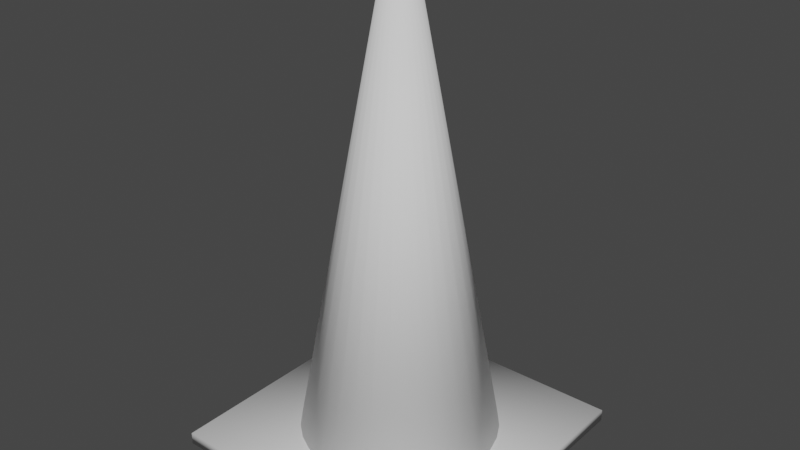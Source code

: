 # Source: cone1.blend  (saved by Blender 2.92.15; exported with 4.5.12 LTS)
import bpy
from mathutils import Matrix  # noqa: F401  (used for matrix-valued properties, if any)

bpy.ops.wm.read_factory_settings(use_empty=True)
scene = bpy.context.scene
scene.name = 'Scene'

# ---- collections
col_collection = bpy.data.collections.new('Collection'); scene.collection.children.link(col_collection)

# ---- world
world_world = bpy.data.worlds.new('World'); scene.world = world_world
world_world.use_nodes = True; world_world.node_tree.nodes.clear()
_N = world_world.node_tree.nodes; _L = world_world.node_tree.links
n0 = _N.new('ShaderNodeOutputWorld'); n0.name = 'World Output'; n0.location = (300, 300)
n1 = _N.new('ShaderNodeBackground'); n1.name = 'Background'; n1.location = (10, 300)
n1.inputs[0].default_value = (0.05088, 0.05088, 0.05088, 1.0)
_L.new(n1.outputs[0], n0.inputs[0])
n0.is_active_output = True
world_world.color = (0.05088, 0.05088, 0.05088)
world_world.use_sun_shadow = False
world_world.sun_shadow_jitter_overblur = 0.0

# ---- meshes
me_cone = bpy.data.meshes.new('Cone')
me_cone.from_pydata([(-0.08385, -0.2024, -0.4872), (-0.006851, -0.03444, 0.5128), (-0.04275, -0.2149, -0.4872), (4.376e-08, -0.03512, 0.5128), (-3.917e-08, -0.2191, -0.4872), (0.006851, -0.03444, 0.5128), (0.04275, -0.2149, -0.4872), (0.01344, -0.03244, 0.5128), (0.08385, -0.2024, -0.4872), (0.01951, -0.0292, 0.5128), (0.1217, -0.1822, -0.4872), (0.02483, -0.02483, 0.5128), (0.1549, -0.1549, -0.4872), (0.0292, -0.01951, 0.5128), (0.1822, -0.1217, -0.4872), (0.03244, -0.01344, 0.5128), (0.2024, -0.08385, -0.4872), (0.03444, -0.006851, 0.5128), (0.2149, -0.04275, -0.4872), (0.03512, 1.421e-07, 0.5128), (0.2191, 1.031e-07, -0.4872), (0.03444, 0.006851, 0.5128), (0.2149, 0.04275, -0.4872), (0.03244, 0.01344, 0.5128), (0.2024, 0.08385, -0.4872), (0.0292, 0.01951, 0.5128), (0.1822, 0.1217, -0.4872), (0.02483, 0.02483, 0.5128), (0.1549, 0.1549, -0.4872), (0.01951, 0.0292, 0.5128), (0.1217, 0.1822, -0.4872), (0.01344, 0.03244, 0.5128), (0.08385, 0.2024, -0.4872), (0.006851, 0.03444, 0.5128), (0.04275, 0.2149, -0.4872), (5.52e-08, 0.03512, 0.5128), (3.222e-08, 0.2191, -0.4872), (-0.01344, -0.03244, 0.5128), (-0.1217, -0.1822, -0.4872), (-0.01951, -0.0292, 0.5128), (-0.1549, -0.1549, -0.4872), (-0.02483, -0.02483, 0.5128), (-0.1822, -0.1217, -0.4872), (-0.0292, -0.01951, 0.5128), (-0.2024, -0.08385, -0.4872), (-0.03244, -0.01344, 0.5128), (-0.2149, -0.04275, -0.4872), (-0.03444, -0.006851, 0.5128), (-0.2191, 2.981e-07, -0.4872), (-0.03512, 1.733e-07, 0.5128), (-0.2149, 0.04275, -0.4872), (-0.03444, 0.006851, 0.5128), (-0.2024, 0.08385, -0.4872), (-0.03244, 0.01344, 0.5128), (-0.1822, 0.1217, -0.4872), (-0.0292, 0.01951, 0.5128), (-0.1549, 0.1549, -0.4872), (-0.02483, 0.02483, 0.5128), (-0.1217, 0.1822, -0.4872), (-0.01951, 0.0292, 0.5128), (-0.08385, 0.2024, -0.4872), (-0.01344, 0.03244, 0.5128), (-0.04275, 0.2149, -0.4872), (-0.006851, 0.03444, 0.5128), (-0.3228, -0.3228, -0.4931), (0.3228, -0.3228, -0.4931), (-0.3228, 0.3228, -0.4931), (0.3228, 0.3228, -0.4931), (-0.3228, 0.3228, -0.5203), (-0.3228, -0.3228, -0.5203), (0.3228, -0.3228, -0.5203), (0.3228, 0.3228, -0.5203), (0.01047, -0.02528, 0.5128), (0.0152, -0.02275, 0.5128), (0.01935, -0.01935, 0.5128), (0.02275, -0.0152, 0.5128), (0.02528, -0.01047, 0.5128), (0.02684, -0.005338, 0.5128), (0.02736, 1.42e-07, 0.5128), (0.02684, 0.005339, 0.5128), (0.02528, 0.01047, 0.5128), (0.02275, 0.0152, 0.5128), (0.01935, 0.01935, 0.5128), (0.0152, 0.02275, 0.5128), (0.01047, 0.02528, 0.5128), (0.005339, 0.02684, 0.5128), (4.142e-08, 0.02736, 0.5128), (0.005339, -0.02684, 0.5128), (4.344e-08, -0.02736, 0.5128), (-0.005339, -0.02684, 0.5128), (-0.01047, -0.02528, 0.5128), (-0.0152, -0.02275, 0.5128), (-0.01935, -0.01935, 0.5128), (-0.02275, -0.0152, 0.5128), (-0.02528, -0.01047, 0.5128), (-0.02684, -0.005338, 0.5128), (-0.02736, 1.735e-07, 0.5128), (-0.02684, 0.005339, 0.5128), (-0.02528, 0.01047, 0.5128), (-0.02275, 0.0152, 0.5128), (-0.01935, 0.01935, 0.5128), (-0.0152, 0.02275, 0.5128), (-0.01047, 0.02528, 0.5128), (-0.005338, 0.02684, 0.5128), (0.01344, -0.03244, 0.5128), (0.01951, -0.0292, 0.5128), (0.02483, -0.02483, 0.5128), (0.0292, -0.01951, 0.5128), (0.03244, -0.01344, 0.5128), (0.03444, -0.006851, 0.5128), (0.03512, 1.421e-07, 0.5128), (0.03444, 0.006851, 0.5128), (0.03244, 0.01344, 0.5128), (0.0292, 0.01951, 0.5128), (0.02483, 0.02483, 0.5128), (0.01951, 0.0292, 0.5128), (0.01344, 0.03244, 0.5128), (0.006851, 0.03444, 0.5128), (5.52e-08, 0.03512, 0.5128), (0.006851, -0.03444, 0.5128), (4.376e-08, -0.03512, 0.5128), (-0.006851, -0.03444, 0.5128), (-0.01344, -0.03244, 0.5128), (-0.01951, -0.0292, 0.5128), (-0.02483, -0.02483, 0.5128), (-0.0292, -0.01951, 0.5128), (-0.03244, -0.01344, 0.5128), (-0.03444, -0.006851, 0.5128), (-0.03512, 1.733e-07, 0.5128), (-0.03444, 0.006851, 0.5128), (-0.03244, 0.01344, 0.5128), (-0.0292, 0.01951, 0.5128), (-0.02483, 0.02483, 0.5128), (-0.01951, 0.0292, 0.5128), (-0.01344, 0.03244, 0.5128), (-0.006851, 0.03444, 0.5128), (0.01047, -0.02528, 0.5128), (0.0152, -0.02275, 0.5128), (0.01935, -0.01935, 0.5128), (0.02275, -0.0152, 0.5128), (0.02528, -0.01047, 0.5128), (0.02684, -0.005338, 0.5128), (0.02736, 1.42e-07, 0.5128), (0.02684, 0.005339, 0.5128), (0.02528, 0.01047, 0.5128), (0.02275, 0.0152, 0.5128), (0.01935, 0.01935, 0.5128), (0.0152, 0.02275, 0.5128), (0.01047, 0.02528, 0.5128), (0.005339, 0.02684, 0.5128), (4.142e-08, 0.02736, 0.5128), (0.005339, -0.02684, 0.5128), (4.344e-08, -0.02736, 0.5128), (-0.005339, -0.02684, 0.5128), (-0.01047, -0.02528, 0.5128), (-0.0152, -0.02275, 0.5128), (-0.01935, -0.01935, 0.5128), (-0.02275, -0.0152, 0.5128), (-0.02528, -0.01047, 0.5128), (-0.02684, -0.005338, 0.5128), (-0.02736, 1.735e-07, 0.5128), (-0.02684, 0.005339, 0.5128), (-0.02528, 0.01047, 0.5128), (-0.02275, 0.0152, 0.5128), (-0.01935, 0.01935, 0.5128), (-0.0152, 0.02275, 0.5128), (-0.01047, 0.02528, 0.5128), (-0.005338, 0.02684, 0.5128), (0.01047, -0.02528, 0.4623), (0.0152, -0.02275, 0.4623), (0.01935, -0.01935, 0.4623), (0.02275, -0.0152, 0.4623), (0.02528, -0.01047, 0.4623), (0.02684, -0.005338, 0.4623), (0.02736, 1.42e-07, 0.4623), (0.02684, 0.005339, 0.4623), (0.02528, 0.01047, 0.4623), (0.02275, 0.0152, 0.4623), (0.01935, 0.01935, 0.4623), (0.0152, 0.02275, 0.4623), (0.01047, 0.02528, 0.4623), (0.005339, 0.02684, 0.4623), (-3.143e-08, 0.02736, 0.4623), (0.005339, -0.02684, 0.4623), (-2.94e-08, -0.02736, 0.4623), (-0.005339, -0.02684, 0.4623), (-0.01047, -0.02528, 0.4623), (-0.0152, -0.02275, 0.4623), (-0.01935, -0.01935, 0.4623), (-0.02275, -0.0152, 0.4623), (-0.02528, -0.01047, 0.4623), (-0.02684, -0.005338, 0.4623), (-0.02736, 1.735e-07, 0.4623), (-0.02684, 0.005339, 0.4623), (-0.02528, 0.01047, 0.4623), (-0.02275, 0.0152, 0.4623), (-0.01935, 0.01935, 0.4623), (-0.0152, 0.02275, 0.4623), (-0.01047, 0.02528, 0.4623), (-0.005339, 0.02684, 0.4623)], [], [(18, 17, 15, 16), (20, 19, 17, 18), (24, 23, 21, 22), (26, 25, 23, 24), (28, 27, 25, 26), (30, 29, 27, 28), (32, 31, 29, 30), (34, 33, 31, 32), (36, 35, 33, 34), (16, 15, 13, 14), (22, 21, 19, 20), (14, 13, 11, 12), (12, 11, 9, 10), (10, 9, 7, 8), (8, 7, 5, 6), (6, 5, 3, 4), (4, 3, 1, 2), (2, 1, 37, 0), (0, 37, 39, 38), (38, 39, 41, 40), (40, 41, 43, 42), (42, 43, 45, 44), (44, 45, 47, 46), (46, 47, 49, 48), (48, 49, 51, 50), (50, 51, 53, 52), (52, 53, 55, 54), (54, 55, 57, 56), (56, 57, 59, 58), (58, 59, 61, 60), (13, 15, 108, 107), (60, 61, 63, 62), (62, 63, 35, 36), (14, 12, 10, 8, 6, 4, 2, 0, 38, 40, 42, 44, 46, 48, 50, 52, 54, 56, 58, 60, 62, 36, 34, 32, 30, 28, 26, 24, 22, 20, 18, 16), (64, 65, 67, 66), (69, 68, 71, 70), (67, 71, 68, 66), (64, 69, 70, 65), (65, 70, 71, 67), (66, 68, 69, 64), (96, 95, 159, 160), (31, 33, 117, 116), (43, 41, 124, 125), (61, 59, 133, 134), (23, 25, 113, 112), (1, 3, 120, 121), (53, 51, 129, 130), (15, 17, 109, 108), (45, 43, 125, 126), (63, 61, 134, 135), (25, 27, 114, 113), (37, 1, 121, 122), (55, 53, 130, 131), (7, 9, 105, 104), (17, 19, 110, 109), (33, 35, 118, 117), (47, 45, 126, 127), (35, 63, 135, 118), (9, 11, 106, 105), (27, 29, 115, 114), (39, 37, 122, 123), (57, 55, 131, 132), (19, 21, 111, 110), (5, 7, 104, 119), (49, 47, 127, 128), (11, 13, 107, 106), (29, 31, 116, 115), (41, 39, 123, 124), (59, 57, 132, 133), (21, 23, 112, 111), (3, 5, 119, 120), (51, 49, 128, 129), (73, 72, 104, 105), (74, 73, 105, 106), (75, 74, 106, 107), (76, 75, 107, 108), (77, 76, 108, 109), (78, 77, 109, 110), (79, 78, 110, 111), (80, 79, 111, 112), (81, 80, 112, 113), (82, 81, 113, 114), (83, 82, 114, 115), (84, 83, 115, 116), (85, 84, 116, 117), (86, 85, 117, 118), (72, 87, 119, 104), (87, 88, 120, 119), (88, 89, 121, 120), (89, 90, 122, 121), (90, 91, 123, 122), (91, 92, 124, 123), (92, 93, 125, 124), (93, 94, 126, 125), (94, 95, 127, 126), (95, 96, 128, 127), (96, 97, 129, 128), (97, 98, 130, 129), (98, 99, 131, 130), (99, 100, 132, 131), (100, 101, 133, 132), (101, 102, 134, 133), (102, 103, 135, 134), (103, 86, 118, 135), (163, 162, 194, 195), (82, 83, 147, 146), (97, 96, 160, 161), (83, 84, 148, 147), (98, 97, 161, 162), (84, 85, 149, 148), (99, 98, 162, 163), (85, 86, 150, 149), (72, 73, 137, 136), (100, 99, 163, 164), (87, 72, 136, 151), (73, 74, 138, 137), (101, 100, 164, 165), (88, 87, 151, 152), (74, 75, 139, 138), (102, 101, 165, 166), (89, 88, 152, 153), (75, 76, 140, 139), (103, 102, 166, 167), (90, 89, 153, 154), (76, 77, 141, 140), (86, 103, 167, 150), (91, 90, 154, 155), (77, 78, 142, 141), (92, 91, 155, 156), (78, 79, 143, 142), (93, 92, 156, 157), (79, 80, 144, 143), (94, 93, 157, 158), (80, 81, 145, 144), (95, 94, 158, 159), (81, 82, 146, 145), (171, 172, 173, 174, 175, 176, 177, 178, 179, 180, 181, 182, 199, 198, 197, 196, 195, 194, 193, 192, 191, 190, 189, 188, 187, 186, 185, 184, 183, 168, 169, 170), (149, 150, 182, 181), (136, 137, 169, 168), (164, 163, 195, 196), (151, 136, 168, 183), (137, 138, 170, 169), (165, 164, 196, 197), (152, 151, 183, 184), (138, 139, 171, 170), (166, 165, 197, 198), (153, 152, 184, 185), (139, 140, 172, 171), (167, 166, 198, 199), (154, 153, 185, 186), (140, 141, 173, 172), (150, 167, 199, 182), (155, 154, 186, 187), (141, 142, 174, 173), (156, 155, 187, 188), (142, 143, 175, 174), (157, 156, 188, 189), (143, 144, 176, 175), (158, 157, 189, 190), (144, 145, 177, 176), (159, 158, 190, 191), (145, 146, 178, 177), (160, 159, 191, 192), (146, 147, 179, 178), (161, 160, 192, 193), (147, 148, 180, 179), (162, 161, 193, 194), (148, 149, 181, 180)])
me_cone.polygons.foreach_set('use_smooth', [True] * 168)
_uv = me_cone.uv_layers.new(name='UVMap')
_uv.uv.foreach_set('vector', [1.0, 0.5, 1.0, 1.0, 0.9688, 1.0, 0.9688, 0.5, 0.9688, 0.5, 0.9688, 1.0, 0.9375, 1.0, 0.9375, 0.5, 0.9375, 0.5, 0.9375, 1.0, 0.9062, 1.0, 0.9062, 0.5, 0.9062, 0.5, 0.9062, 1.0, 0.875, 1.0, 0.875, 0.5, 0.875, 0.5, 0.875, 1.0, 0.8438, 1.0, 0.8438, 0.5, 0.8438, 0.5, 0.8438, 1.0, 0.8125, 1.0, 0.8125, 0.5, 0.8125, 0.5, 0.8125, 1.0, 0.7812, 1.0, 0.7812, 0.5, 0.7812, 0.5, 0.7812, 1.0, 0.75, 1.0, 0.75, 0.5, 0.75, 0.5, 0.75, 1.0, 0.7188, 1.0, 0.7188, 0.5, 0.7188, 0.5, 0.7188, 1.0, 0.6875, 1.0, 0.6875, 0.5, 0.6875, 0.5, 0.6875, 1.0, 0.6562, 1.0, 0.6562, 0.5, 0.6562, 0.5, 0.6562, 1.0, 0.625, 1.0, 0.625, 0.5, 0.625, 0.5, 0.625, 1.0, 0.5938, 1.0, 0.5938, 0.5, 0.5938, 0.5, 0.5938, 1.0, 0.5625, 1.0, 0.5625, 0.5, 0.5625, 0.5, 0.5625, 1.0, 0.5312, 1.0, 0.5312, 0.5, 0.5312, 0.5, 0.5312, 1.0, 0.5, 1.0, 0.5, 0.5, 0.5, 0.5, 0.5, 1.0, 0.4688, 1.0, 0.4688, 0.5, 0.4688, 0.5, 0.4688, 1.0, 0.4375, 1.0, 0.4375, 0.5, 0.4375, 0.5, 0.4375, 1.0, 0.4062, 1.0, 0.4062, 0.5, 0.4062, 0.5, 0.4062, 1.0, 0.375, 1.0, 0.375, 0.5, 0.375, 0.5, 0.375, 1.0, 0.3438, 1.0, 0.3438, 0.5, 0.3438, 0.5, 0.3438, 1.0, 0.3125, 1.0, 0.3125, 0.5, 0.3125, 0.5, 0.3125, 1.0, 0.2812, 1.0, 0.2812, 0.5, 0.2812, 0.5, 0.2812, 1.0, 0.25, 1.0, 0.25, 0.5, 0.25, 0.5, 0.25, 1.0, 0.2188, 1.0, 0.2188, 0.5, 0.2188, 0.5, 0.2188, 1.0, 0.1875, 1.0, 0.1875, 0.5, 0.1875, 0.5, 0.1875, 1.0, 0.1562, 1.0, 0.1562, 0.5, 0.1562, 0.5, 0.1562, 1.0, 0.125, 1.0, 0.125, 0.5, 0.125, 0.5, 0.125, 1.0, 0.09375, 1.0, 0.09375, 0.5, 0.09375, 0.5, 0.09375, 1.0, 0.0625, 1.0, 0.0625, 0.5, 0.6875, 1.0, 0.7188, 1.0, 0.7188, 1.0, 0.6875, 1.0, 0.0625, 0.5, 0.0625, 1.0, 0.03125, 1.0, 0.03125, 0.5, 0.03125, 0.5, 0.03125, 1.0, 0.0, 1.0, 0.0, 0.5, 0.9496, 0.1167, 0.9197, 0.08029, 0.8833, 0.05045, 0.8418, 0.02827, 0.7968, 0.01461, 0.75, 0.01, 0.7032, 0.01461, 0.6582, 0.02827, 0.6167, 0.05045, 0.5803, 0.08029, 0.5504, 0.1167, 0.5283, 0.1582, 0.5146, 0.2032, 0.51, 0.25, 0.5146, 0.2968, 0.5283, 0.3418, 0.5504, 0.3833, 0.5803, 0.4197, 0.6167, 0.4496, 0.6582, 0.4717, 0.7032, 0.4854, 0.75, 0.49, 0.7968, 0.4854, 0.8418, 0.4717, 0.8833, 0.4496, 0.9197, 0.4197, 0.9496, 0.3833, 0.9717, 0.3418, 0.9854, 0.2968, 0.99, 0.25, 0.9854, 0.2032, 0.9717, 0.1582, 0.0, 0.0, 1.0, 0.0, 1.0, 1.0, 0.0, 1.0, 0.0, 0.0, 0.0, 1.0, 1.0, 1.0, 1.0, 0.0, 1.0, 1.0, 1.0, 1.0, 0.0, 1.0, 0.0, 1.0, 0.0, 0.0, 0.0, 0.0, 1.0, 0.0, 1.0, 0.0, 1.0, 0.0, 1.0, 0.0, 1.0, 1.0, 1.0, 1.0, 0.0, 1.0, 0.0, 1.0, 0.0, 0.0, 0.0, 0.0, 0.06298, 0.25, 0.06657, 0.2135, 0.06657, 0.2135, 0.06298, 0.25, 0.75, 1.0, 0.7812, 1.0, 0.7812, 1.0, 0.75, 1.0, 0.3438, 1.0, 0.375, 1.0, 0.375, 1.0, 0.3438, 1.0, 0.0625, 1.0, 0.09375, 1.0, 0.09375, 1.0, 0.0625, 1.0, 0.875, 1.0, 0.9062, 1.0, 0.9062, 1.0, 0.875, 1.0, 0.4688, 1.0, 0.5, 1.0, 0.5, 1.0, 0.4688, 1.0, 0.1875, 1.0, 0.2188, 1.0, 0.2188, 1.0, 0.1875, 1.0, 0.9688, 1.0, 1.0, 1.0, 1.0, 1.0, 0.9688, 1.0, 0.3125, 1.0, 0.3438, 1.0, 0.3438, 1.0, 0.3125, 1.0, 0.03125, 1.0, 0.0625, 1.0, 0.0625, 1.0, 0.03125, 1.0, 0.8438, 1.0, 0.875, 1.0, 0.875, 1.0, 0.8438, 1.0, 0.4375, 1.0, 0.4688, 1.0, 0.4688, 1.0, 0.4375, 1.0, 0.1562, 1.0, 0.1875, 1.0, 0.1875, 1.0, 0.1562, 1.0, 0.5625, 1.0, 0.5938, 1.0, 0.5938, 1.0, 0.5625, 1.0, 0.9375, 1.0, 0.9688, 1.0, 0.9688, 1.0, 0.9375, 1.0, 0.7188, 1.0, 0.75, 1.0, 0.75, 1.0, 0.7188, 1.0, 0.2812, 1.0, 0.3125, 1.0, 0.3125, 1.0, 0.2812, 1.0, 0.0, 1.0, 0.03125, 1.0, 0.03125, 1.0, 0.0, 1.0, 0.5938, 1.0, 0.625, 1.0, 0.625, 1.0, 0.5938, 1.0, 0.8125, 1.0, 0.8438, 1.0, 0.8438, 1.0, 0.8125, 1.0, 0.4062, 1.0, 0.4375, 1.0, 0.4375, 1.0, 0.4062, 1.0, 0.125, 1.0, 0.1562, 1.0, 0.1562, 1.0, 0.125, 1.0, 0.6562, 1.0, 0.6875, 1.0, 0.6875, 1.0, 0.6562, 1.0, 0.5312, 1.0, 0.5625, 1.0, 0.5625, 1.0, 0.5312, 1.0, 0.25, 1.0, 0.2812, 1.0, 0.2812, 1.0, 0.25, 1.0, 0.625, 1.0, 0.6562, 1.0, 0.6562, 1.0, 0.625, 1.0, 0.7812, 1.0, 0.8125, 1.0, 0.8125, 1.0, 0.7812, 1.0, 0.375, 1.0, 0.4062, 1.0, 0.4062, 1.0, 0.375, 1.0, 0.09375, 1.0, 0.125, 1.0, 0.125, 1.0, 0.09375, 1.0, 0.9062, 1.0, 0.9375, 1.0, 0.9375, 1.0, 0.9062, 1.0, 0.5, 1.0, 0.5312, 1.0, 0.5312, 1.0, 0.5, 1.0, 0.2188, 1.0, 0.25, 1.0, 0.25, 1.0, 0.2188, 1.0, 0.3539, 0.0945, 0.3216, 0.07722, 0.3418, 0.02827, 0.3833, 0.05045, 0.3822, 0.1178, 0.3539, 0.0945, 0.3833, 0.05045, 0.4197, 0.08029, 0.4055, 0.1461, 0.3822, 0.1178, 0.4197, 0.08029, 0.4496, 0.1167, 0.4228, 0.1784, 0.4055, 0.1461, 0.4496, 0.1167, 0.4717, 0.1582, 0.4334, 0.2135, 0.4228, 0.1784, 0.4717, 0.1582, 0.4854, 0.2032, 0.437, 0.25, 0.4334, 0.2135, 0.4854, 0.2032, 0.49, 0.25, 0.4334, 0.2865, 0.437, 0.25, 0.49, 0.25, 0.4854, 0.2968, 0.4228, 0.3216, 0.4334, 0.2865, 0.4854, 0.2968, 0.4717, 0.3418, 0.4055, 0.3539, 0.4228, 0.3216, 0.4717, 0.3418, 0.4496, 0.3833, 0.3822, 0.3822, 0.4055, 0.3539, 0.4496, 0.3833, 0.4197, 0.4197, 0.3539, 0.4055, 0.3822, 0.3822, 0.4197, 0.4197, 0.3833, 0.4496, 0.3216, 0.4228, 0.3539, 0.4055, 0.3833, 0.4496, 0.3418, 0.4717, 0.2865, 0.4334, 0.3216, 0.4228, 0.3418, 0.4717, 0.2968, 0.4854, 0.25, 0.437, 0.2865, 0.4334, 0.2968, 0.4854, 0.25, 0.49, 0.3216, 0.07722, 0.2865, 0.06657, 0.2968, 0.01461, 0.3418, 0.02827, 0.2865, 0.06657, 0.25, 0.06298, 0.25, 0.01, 0.2968, 0.01461, 0.25, 0.06298, 0.2135, 0.06657, 0.2032, 0.01461, 0.25, 0.01, 0.2135, 0.06657, 0.1784, 0.07722, 0.1582, 0.02827, 0.2032, 0.01461, 0.1784, 0.07722, 0.1461, 0.0945, 0.1167, 0.05045, 0.1582, 0.02827, 0.1461, 0.0945, 0.1178, 0.1178, 0.08029, 0.08029, 0.1167, 0.05045, 0.1178, 0.1178, 0.0945, 0.1461, 0.05045, 0.1167, 0.08029, 0.08029, 0.0945, 0.1461, 0.07722, 0.1784, 0.02827, 0.1582, 0.05045, 0.1167, 0.07722, 0.1784, 0.06657, 0.2135, 0.01461, 0.2032, 0.02827, 0.1582, 0.06657, 0.2135, 0.06298, 0.25, 0.01, 0.25, 0.01461, 0.2032, 0.06298, 0.25, 0.06657, 0.2865, 0.01461, 0.2968, 0.01, 0.25, 0.06657, 0.2865, 0.07722, 0.3216, 0.02827, 0.3418, 0.01461, 0.2968, 0.07722, 0.3216, 0.0945, 0.3539, 0.05045, 0.3833, 0.02827, 0.3418, 0.0945, 0.3539, 0.1178, 0.3822, 0.08029, 0.4197, 0.05045, 0.3833, 0.1178, 0.3822, 0.1461, 0.4055, 0.1167, 0.4496, 0.08029, 0.4197, 0.1461, 0.4055, 0.1784, 0.4228, 0.1582, 0.4717, 0.1167, 0.4496, 0.1784, 0.4228, 0.2135, 0.4334, 0.2032, 0.4854, 0.1582, 0.4717, 0.2135, 0.4334, 0.25, 0.437, 0.25, 0.49, 0.2032, 0.4854, 0.0945, 0.3539, 0.07722, 0.3216, 0.07722, 0.3216, 0.0945, 0.3539, 0.3822, 0.3822, 0.3539, 0.4055, 0.3539, 0.4055, 0.3822, 0.3822, 0.06657, 0.2865, 0.06298, 0.25, 0.06298, 0.25, 0.06657, 0.2865, 0.3539, 0.4055, 0.3216, 0.4228, 0.3216, 0.4228, 0.3539, 0.4055, 0.07722, 0.3216, 0.06657, 0.2865, 0.06657, 0.2865, 0.07722, 0.3216, 0.3216, 0.4228, 0.2865, 0.4334, 0.2865, 0.4334, 0.3216, 0.4228, 0.0945, 0.3539, 0.07722, 0.3216, 0.07722, 0.3216, 0.0945, 0.3539, 0.2865, 0.4334, 0.25, 0.437, 0.25, 0.437, 0.2865, 0.4334, 0.3216, 0.07722, 0.3539, 0.0945, 0.3539, 0.0945, 0.3216, 0.07722, 0.1178, 0.3822, 0.0945, 0.3539, 0.0945, 0.3539, 0.1178, 0.3822, 0.2865, 0.06657, 0.3216, 0.07722, 0.3216, 0.07722, 0.2865, 0.06657, 0.3539, 0.0945, 0.3822, 0.1178, 0.3822, 0.1178, 0.3539, 0.0945, 0.1461, 0.4055, 0.1178, 0.3822, 0.1178, 0.3822, 0.1461, 0.4055, 0.25, 0.06298, 0.2865, 0.06657, 0.2865, 0.06657, 0.25, 0.06298, 0.3822, 0.1178, 0.4055, 0.1461, 0.4055, 0.1461, 0.3822, 0.1178, 0.1784, 0.4228, 0.1461, 0.4055, 0.1461, 0.4055, 0.1784, 0.4228, 0.2135, 0.06657, 0.25, 0.06298, 0.25, 0.06298, 0.2135, 0.06657, 0.4055, 0.1461, 0.4228, 0.1784, 0.4228, 0.1784, 0.4055, 0.1461, 0.2135, 0.4334, 0.1784, 0.4228, 0.1784, 0.4228, 0.2135, 0.4334, 0.1784, 0.07722, 0.2135, 0.06657, 0.2135, 0.06657, 0.1784, 0.07722, 0.4228, 0.1784, 0.4334, 0.2135, 0.4334, 0.2135, 0.4228, 0.1784, 0.25, 0.437, 0.2135, 0.4334, 0.2135, 0.4334, 0.25, 0.437, 0.1461, 0.0945, 0.1784, 0.07722, 0.1784, 0.07722, 0.1461, 0.0945, 0.4334, 0.2135, 0.437, 0.25, 0.437, 0.25, 0.4334, 0.2135, 0.1178, 0.1178, 0.1461, 0.0945, 0.1461, 0.0945, 0.1178, 0.1178, 0.437, 0.25, 0.4334, 0.2865, 0.4334, 0.2865, 0.437, 0.25, 0.0945, 0.1461, 0.1178, 0.1178, 0.1178, 0.1178, 0.0945, 0.1461, 0.4334, 0.2865, 0.4228, 0.3216, 0.4228, 0.3216, 0.4334, 0.2865, 0.07722, 0.1784, 0.0945, 0.1461, 0.0945, 0.1461, 0.07722, 0.1784, 0.4228, 0.3216, 0.4055, 0.3539, 0.4055, 0.3539, 0.4228, 0.3216, 0.06657, 0.2135, 0.07722, 0.1784, 0.07722, 0.1784, 0.06657, 0.2135, 0.4055, 0.3539, 0.3822, 0.3822, 0.3822, 0.3822, 0.4055, 0.3539, 0.4055, 0.1461, 0.4228, 0.1784, 0.4334, 0.2135, 0.437, 0.25, 0.4334, 0.2865, 0.4228, 0.3216, 0.4055, 0.3539, 0.3822, 0.3822, 0.3539, 0.4055, 0.3216, 0.4228, 0.2865, 0.4334, 0.25, 0.437, 0.2135, 0.4334, 0.1784, 0.4228, 0.1461, 0.4055, 0.1178, 0.3822, 0.0945, 0.3539, 0.07722, 0.3216, 0.06657, 0.2865, 0.06298, 0.25, 0.06657, 0.2135, 0.07722, 0.1784, 0.0945, 0.1461, 0.1178, 0.1178, 0.1461, 0.0945, 0.1784, 0.07722, 0.2135, 0.06657, 0.25, 0.06298, 0.2865, 0.06657, 0.3216, 0.07722, 0.3539, 0.0945, 0.3822, 0.1178, 0.2865, 0.4334, 0.25, 0.437, 0.25, 0.437, 0.2865, 0.4334, 0.3216, 0.07722, 0.3539, 0.0945, 0.3539, 0.0945, 0.3216, 0.07722, 0.1178, 0.3822, 0.0945, 0.3539, 0.0945, 0.3539, 0.1178, 0.3822, 0.2865, 0.06657, 0.3216, 0.07722, 0.3216, 0.07722, 0.2865, 0.06657, 0.3539, 0.0945, 0.3822, 0.1178, 0.3822, 0.1178, 0.3539, 0.0945, 0.1461, 0.4055, 0.1178, 0.3822, 0.1178, 0.3822, 0.1461, 0.4055, 0.25, 0.06298, 0.2865, 0.06657, 0.2865, 0.06657, 0.25, 0.06298, 0.3822, 0.1178, 0.4055, 0.1461, 0.4055, 0.1461, 0.3822, 0.1178, 0.1784, 0.4228, 0.1461, 0.4055, 0.1461, 0.4055, 0.1784, 0.4228, 0.2135, 0.06657, 0.25, 0.06298, 0.25, 0.06298, 0.2135, 0.06657, 0.4055, 0.1461, 0.4228, 0.1784, 0.4228, 0.1784, 0.4055, 0.1461, 0.2135, 0.4334, 0.1784, 0.4228, 0.1784, 0.4228, 0.2135, 0.4334, 0.1784, 0.07722, 0.2135, 0.06657, 0.2135, 0.06657, 0.1784, 0.07722, 0.4228, 0.1784, 0.4334, 0.2135, 0.4334, 0.2135, 0.4228, 0.1784, 0.25, 0.437, 0.2135, 0.4334, 0.2135, 0.4334, 0.25, 0.437, 0.1461, 0.0945, 0.1784, 0.07722, 0.1784, 0.07722, 0.1461, 0.0945, 0.4334, 0.2135, 0.437, 0.25, 0.437, 0.25, 0.4334, 0.2135, 0.1178, 0.1178, 0.1461, 0.0945, 0.1461, 0.0945, 0.1178, 0.1178, 0.437, 0.25, 0.4334, 0.2865, 0.4334, 0.2865, 0.437, 0.25, 0.0945, 0.1461, 0.1178, 0.1178, 0.1178, 0.1178, 0.0945, 0.1461, 0.4334, 0.2865, 0.4228, 0.3216, 0.4228, 0.3216, 0.4334, 0.2865, 0.07722, 0.1784, 0.0945, 0.1461, 0.0945, 0.1461, 0.07722, 0.1784, 0.4228, 0.3216, 0.4055, 0.3539, 0.4055, 0.3539, 0.4228, 0.3216, 0.06657, 0.2135, 0.07722, 0.1784, 0.07722, 0.1784, 0.06657, 0.2135, 0.4055, 0.3539, 0.3822, 0.3822, 0.3822, 0.3822, 0.4055, 0.3539, 0.06298, 0.25, 0.06657, 0.2135, 0.06657, 0.2135, 0.06298, 0.25, 0.3822, 0.3822, 0.3539, 0.4055, 0.3539, 0.4055, 0.3822, 0.3822, 0.06657, 0.2865, 0.06298, 0.25, 0.06298, 0.25, 0.06657, 0.2865, 0.3539, 0.4055, 0.3216, 0.4228, 0.3216, 0.4228, 0.3539, 0.4055, 0.07722, 0.3216, 0.06657, 0.2865, 0.06657, 0.2865, 0.07722, 0.3216, 0.3216, 0.4228, 0.2865, 0.4334, 0.2865, 0.4334, 0.3216, 0.4228])
me_cone.use_remesh_fix_poles = True
me_cone.use_remesh_preserve_attributes = False
me_cone.use_mirror_vertex_groups = False
me_cone.update()

# ---- objects
ob_cone = bpy.data.objects.new('Cone', me_cone)

# ---- transforms, parenting, visibility, modifiers, constraints
ob_cone.location = (0.0, 0.0, 0.5245)
ob_cone.lineart.crease_threshold = 0.0

# ---- collection membership
col_collection.objects.link(ob_cone)

# ---- scene / render settings (as saved in the file)
scene.frame_start = 1; scene.frame_end = 250; scene.frame_set(1)
scene.render.engine = 'BLENDER_EEVEE_NEXT'
scene.cycles.use_denoising = False
scene.cycles.samples = 128
scene.cycles.sampling_pattern = 'TABULATED_SOBOL'
scene.cycles.use_adaptive_sampling = False
scene.cycles.use_light_tree = False
scene.view_settings.view_transform = 'Filmic'
bpy.context.view_layer.update()

# ---- added for rendering (the .blend has no active camera and no usable light): camera, sun
cam_auto = bpy.data.cameras.new('AutoCamera')
cam_auto.lens = 50.0
cam_auto.sensor_width = 36.0
cam_auto.clip_end = 1000.0
ob_auto_camera = bpy.data.objects.new('AutoCamera', cam_auto)
scene.collection.objects.link(ob_auto_camera)
ob_auto_camera.location = (1.27563, -1.53075, 1.54122)
ob_auto_camera.rotation_euler = (1.09748, -7.21219e-08, 0.694738)
scene.camera = ob_auto_camera
light_auto_sun = bpy.data.lights.new('AutoSun', 'SUN')
light_auto_sun.energy = 3.0
light_auto_sun.angle = 0.0523599
ob_auto_sun = bpy.data.objects.new('AutoSun', light_auto_sun)
scene.collection.objects.link(ob_auto_sun)
ob_auto_sun.rotation_euler = (0.872665, 0.174533, 0.523599)
bpy.context.view_layer.update()
